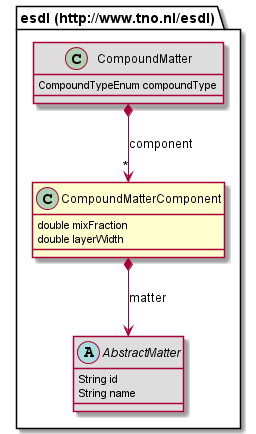

The diagram above was rendered by PlantUML. Its source (embedded in the PNG):
@startuml
class "esdl (http://www.tno.nl/esdl).CompoundMatterComponent" [[#router/doc-content/687474703a2f2f7777772e746e6f2e6e6c2f6573646c/CompoundMatterComponent.html{One of the components of a CompoundMatter instance}]] {
	double mixFraction
	double layerWidth
}
class "esdl (http://www.tno.nl/esdl).CompoundMatter" [[#router/doc-content/687474703a2f2f7777772e746e6f2e6e6c2f6573646c/CompoundMatter.html{Composition of different Matters, either mixed (mix of gasses or liquids) or layered. }]] #DDDDDD {
	CompoundTypeEnum compoundType
}
abstract class "esdl (http://www.tno.nl/esdl).AbstractMatter" [[#router/doc-content/687474703a2f2f7777772e746e6f2e6e6c2f6573646c/AbstractMatter.html{Abstract class for describing Matters, can be instantiated as a subclass of Matter or as a MatterReference.}]] #DDDDDD {
	String id
	String name
}
"esdl (http://www.tno.nl/esdl).CompoundMatter" *--> "*" "esdl (http://www.tno.nl/esdl).CompoundMatterComponent" : component
"esdl (http://www.tno.nl/esdl).CompoundMatterComponent" *--> "esdl (http://www.tno.nl/esdl).AbstractMatter" : matter
@enduml